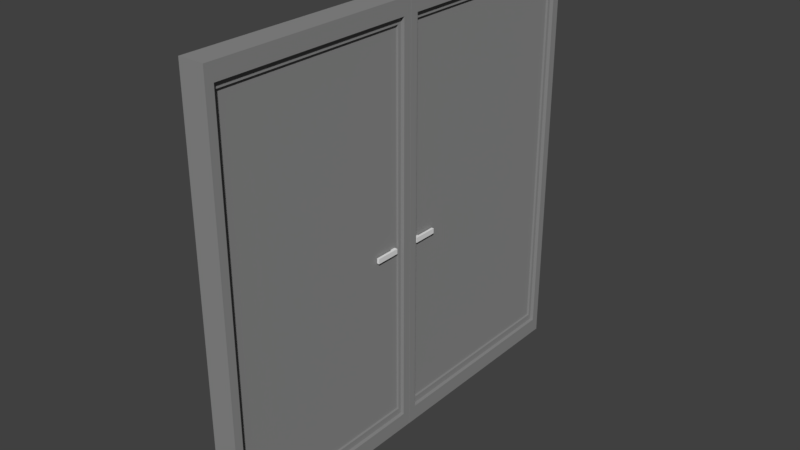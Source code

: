 # Source: BigDoors.blend  (saved by Blender 2.79.0; exported with 4.5.12 LTS)
import bpy
from mathutils import Matrix  # noqa: F401  (used for matrix-valued properties, if any)

bpy.ops.wm.read_factory_settings(use_empty=True)
scene = bpy.context.scene
scene.name = 'Scene'

# ---- collections
col_collection_1 = bpy.data.collections.new('Collection 1'); scene.collection.children.link(col_collection_1)

# ---- materials (node trees are filled in below, after node groups)
mat_bigdoor = bpy.data.materials.new('BigDoor')
mat_bigdoor.alpha_threshold = 0.0
mat_bigdoor.use_transparent_shadow = False
mat_bigdoor.diffuse_color = (0.2697, 0.2697, 0.2697, 1.0)
mat_bigdoor.specular_color = (0.2697, 0.2697, 0.2697)
mat_bigdoor.roughness = 0.5
mat_material_017 = bpy.data.materials.new('Material.017')
mat_material_017.alpha_threshold = 0.0
mat_material_017.use_transparent_shadow = False
mat_material_017.specular_color = (0.8, 0.8, 0.8)
mat_material_017.roughness = 0.5
mat_material_018 = bpy.data.materials.new('Material.018')
mat_material_018.alpha_threshold = 0.0
mat_material_018.use_transparent_shadow = False
mat_material_018.specular_color = (0.8, 0.8, 0.8)
mat_material_018.roughness = 0.5

# ---- material node trees

# ---- world
world_world = bpy.data.worlds.new('World'); scene.world = world_world
world_world.color = (0.05088, 0.05088, 0.05088)
world_world.use_sun_shadow = False
world_world.sun_shadow_jitter_overblur = 0.0
world_world.cycles.sampling_method = 'MANUAL'

# ---- meshes
me_cube_014 = bpy.data.meshes.new('Cube.014')
me_cube_014.from_pydata([(1.0, 105.8, -1.0), (1.0, 105.8, 1.0), (1.0, 103.8, -1.0), (1.0, 103.8, 1.0), (-1.0, 105.8, -1.0), (-1.0, 105.8, 1.0), (-1.0, 103.8, -1.0), (-1.0, 103.8, 1.0), (1.0, 105.8, 0.3085), (1.0, 103.8, 0.3085), (-1.0, 103.8, 0.3085), (-1.0, 105.8, 0.3085), (1.0, 93.22, 1.0), (-1.0, 93.22, 1.0), (1.0, 93.22, 0.3085), (-1.0, 93.22, 0.3085), (-99.81, 110.1, 0.7633), (123.9, 110.1, 0.7633), (-99.81, -4.148, 0.7633), (123.9, -4.148, 0.7633), (-95.32, 107.8, -3.459), (119.4, 107.8, -3.459), (-95.32, -1.856, -3.459), (119.4, -1.856, -3.459), (128.0, -6.25, -3.459), (-103.9, -6.25, -3.459), (-103.9, 112.2, -3.459), (128.0, 112.2, -3.459), (115.8, -0.01489, -2.848), (-91.72, -0.01489, -2.848), (-91.72, 106.0, -2.848), (115.8, 106.0, -2.848), (119.4, -1.856, -2.848), (-95.32, -1.856, -2.848), (-95.32, 107.8, -2.848), (119.4, 107.8, -2.848), (115.8, -0.01489, -2.477), (-91.72, -0.01489, -2.477), (-91.72, 106.0, -2.477), (115.8, 106.0, -2.477), (-103.9, -6.25, 0.7633), (-103.9, 112.2, 0.7633), (128.0, 112.2, 0.7633), (128.0, -6.25, 0.7633), (-96.32, -2.365, -0.3733), (-96.32, 108.4, -0.3733), (120.4, 108.4, -0.3733), (120.4, -2.365, -0.3733), (-99.81, -4.148, -0.3733), (-99.81, 110.1, -0.3733), (123.9, 110.1, -0.3733), (123.9, -4.148, -0.3733), (-96.32, -2.365, -0.9124), (-96.32, 108.4, -0.9124), (120.4, 108.4, -0.9124), (120.4, -2.365, -0.9124), (4.435, 105.6, -1.984), (4.435, 105.6, -3.041), (4.435, 102.9, -1.984), (4.435, 102.9, -3.041), (1.677, 105.6, -1.984), (1.677, 105.6, -3.041), (1.677, 102.9, -1.984), (1.677, 102.9, -3.041), (4.435, 105.6, -2.631), (4.435, 102.9, -2.631), (1.677, 102.9, -2.631), (1.677, 105.6, -2.631), (4.435, 92.46, -3.041), (1.677, 92.46, -3.041), (4.435, 92.46, -2.631), (1.677, 92.46, -2.631)], [], [(8, 1, 3, 9), (9, 3, 12, 14), (10, 7, 5, 11), (11, 5, 1, 8), (2, 6, 4, 0), (7, 3, 1, 5), (4, 11, 8, 0), (6, 10, 11, 4), (2, 9, 10, 6), (0, 8, 9, 2), (14, 12, 13, 15), (10, 9, 14, 15), (3, 7, 13, 12), (7, 10, 15, 13), (17, 19, 51, 50), (40, 43, 24, 25), (22, 23, 32, 33), (26, 27, 42, 41), (40, 25, 26, 41), (24, 43, 42, 27), (23, 22, 25, 24), (22, 20, 26, 25), (21, 23, 24, 27), (20, 21, 27, 26), (28, 31, 39, 36), (21, 20, 34, 35), (20, 22, 33, 34), (23, 21, 35, 32), (28, 29, 33, 32), (29, 30, 34, 33), (31, 28, 32, 35), (30, 31, 35, 34), (37, 36, 39, 38), (29, 28, 36, 37), (31, 30, 38, 39), (30, 29, 37, 38), (16, 18, 40, 41), (17, 16, 41, 42), (19, 17, 42, 43), (18, 19, 43, 40), (45, 46, 54, 53), (18, 16, 49, 48), (19, 18, 48, 51), (16, 17, 50, 49), (45, 44, 48, 49), (46, 45, 49, 50), (47, 46, 50, 51), (44, 47, 51, 48), (53, 54, 55, 52), (46, 47, 55, 54), (44, 45, 53, 52), (47, 44, 52, 55), (64, 57, 59, 65), (66, 65, 70, 71), (66, 63, 61, 67), (67, 61, 57, 64), (58, 62, 60, 56), (63, 59, 57, 61), (60, 67, 64, 56), (62, 66, 67, 60), (58, 65, 66, 62), (56, 64, 65, 58), (70, 68, 69, 71), (59, 63, 69, 68), (63, 66, 71, 69), (65, 59, 68, 70)])
me_cube_014.polygons.foreach_set('use_smooth', [True] * 66)
me_cube_014.polygons.foreach_set('material_index', [0, 0, 0, 0, 0, 0, 0, 0, 0, 0, 0, 0, 0, 0, 0, 0, 0, 0, 0, 0, 0, 0, 0, 0, 0, 0, 0, 0, 0, 0, 0, 0, 0, 0, 0, 0, 0, 0, 0, 0, 0, 0, 0, 0, 0, 0, 0, 0, 0, 0, 0, 0, 1, 1, 1, 1, 1, 1, 1, 1, 1, 1, 1, 1, 1, 1])
_k = set([(0, 2), (0, 4), (0, 8), (1, 3), (1, 5), (1, 8), (2, 6), (2, 9), (3, 12), (4, 6), (4, 11), (5, 7), (5, 11), (6, 10), (7, 13), (9, 10), (9, 14), (10, 15), (12, 13), (12, 14), (13, 15), (14, 15), (16, 17), (16, 18), (16, 49), (17, 19), (17, 50), (18, 19), (18, 48), (19, 51), (20, 21), (20, 22), (20, 34), (21, 23), (21, 35), (22, 23), (22, 33), (23, 32), (24, 25), (24, 27), (24, 43), (25, 26), (25, 40), (26, 27), (26, 41), (27, 42), (28, 29), (28, 31), (28, 36), (29, 30), (29, 37), (30, 31), (30, 38), (31, 39), (32, 33), (32, 35), (33, 34), (34, 35), (36, 37), (36, 39), (37, 38), (38, 39), (40, 41), (40, 43), (41, 42), (42, 43), (44, 45), (44, 47), (44, 52), (45, 46), (45, 53), (46, 47), (46, 54), (47, 55), (48, 49), (48, 51), (49, 50), (50, 51), (52, 53), (52, 55), (53, 54), (54, 55), (56, 58), (56, 60), (56, 64), (57, 59), (57, 61), (57, 64), (58, 62), (58, 65), (59, 68), (60, 62), (60, 67), (61, 63), (61, 67), (62, 66), (63, 69), (65, 66), (65, 70), (66, 71), (68, 69), (68, 70), (69, 71), (70, 71)])
me_cube_014.attributes.new('sharp_edge', 'BOOLEAN', 'EDGE').data.foreach_set('value', [ (min(e.vertices), max(e.vertices)) in _k for e in me_cube_014.edges])
_uv = me_cube_014.uv_layers.new(name='UVMap')
_uv.uv.foreach_set('vector', [0.5386, 0.0, 0.625, 0.0, 0.625, 0.25, 0.5386, 0.25, 0.5386, 0.25, 0.625, 0.25, 0.625, 0.25, 0.5386, 0.25, 0.5386, 0.5, 0.625, 0.5, 0.625, 0.75, 0.5386, 0.75, 0.5386, 0.75, 0.625, 0.75, 0.625, 1.0, 0.5386, 1.0, 0.125, 0.5, 0.375, 0.5, 0.375, 0.75, 0.125, 0.75, 0.625, 0.5, 0.875, 0.5, 0.875, 0.75, 0.625, 0.75, 0.375, 0.75, 0.5386, 0.75, 0.5386, 1.0, 0.375, 1.0, 0.375, 0.5, 0.5386, 0.5, 0.5386, 0.75, 0.375, 0.75, 0.375, 0.25, 0.5386, 0.25, 0.5386, 0.5, 0.375, 0.5, 0.375, 0.0, 0.5386, 0.0, 0.5386, 0.25, 0.375, 0.25, 0.5386, 0.25, 0.625, 0.25, 0.625, 0.5, 0.5386, 0.5, 0.5386, 0.5, 0.5386, 0.25, 0.5386, 0.25, 0.5386, 0.5, 0.875, 0.5, 0.625, 0.5, 0.625, 0.5, 0.875, 0.5, 0.625, 0.5, 0.5386, 0.5, 0.5386, 0.5, 0.625, 0.5, 0.6206, 0.004435, 0.6206, 0.2456, 0.6206, 0.2456, 0.6206, 0.004435, 0.375, 0.25, 0.625, 0.25, 0.625, 0.5, 0.375, 0.5, 0.3843, 0.5093, 0.6157, 0.5093, 0.6157, 0.5093, 0.3843, 0.5093, 0.375, 0.75, 0.625, 0.75, 0.625, 1.0, 0.375, 1.0, 0.125, 0.5, 0.375, 0.5, 0.375, 0.75, 0.125, 0.75, 0.625, 0.5, 0.875, 0.5, 0.875, 0.75, 0.625, 0.75, 0.6157, 0.5093, 0.3843, 0.5093, 0.375, 0.5, 0.625, 0.5, 0.3843, 0.5093, 0.3843, 0.7407, 0.375, 0.75, 0.375, 0.5, 0.6157, 0.7407, 0.6157, 0.5093, 0.625, 0.5, 0.625, 0.75, 0.3843, 0.7407, 0.6157, 0.7407, 0.625, 0.75, 0.375, 0.75, 0.6118, 0.5132, 0.6118, 0.7368, 0.6118, 0.7368, 0.6118, 0.5132, 0.6157, 0.7407, 0.3843, 0.7407, 0.3843, 0.7407, 0.6157, 0.7407, 0.3843, 0.7407, 0.3843, 0.5093, 0.3843, 0.5093, 0.3843, 0.7407, 0.6157, 0.5093, 0.6157, 0.7407, 0.6157, 0.7407, 0.6157, 0.5093, 0.6118, 0.5132, 0.3882, 0.5132, 0.3843, 0.5093, 0.6157, 0.5093, 0.3882, 0.5132, 0.3882, 0.7368, 0.3843, 0.7407, 0.3843, 0.5093, 0.6118, 0.7368, 0.6118, 0.5132, 0.6157, 0.5093, 0.6157, 0.7407, 0.3882, 0.7368, 0.6118, 0.7368, 0.6157, 0.7407, 0.3843, 0.7407, 0.3882, 0.5132, 0.6118, 0.5132, 0.6118, 0.7368, 0.3882, 0.7368, 0.3882, 0.5132, 0.6118, 0.5132, 0.6118, 0.5132, 0.3882, 0.5132, 0.6118, 0.7368, 0.3882, 0.7368, 0.3882, 0.7368, 0.6118, 0.7368, 0.3882, 0.7368, 0.3882, 0.5132, 0.3882, 0.5132, 0.3882, 0.7368, 0.3794, 0.004435, 0.3794, 0.2456, 0.375, 0.25, 0.375, 0.0, 0.6206, 0.004435, 0.3794, 0.004435, 0.375, 0.0, 0.625, 0.0, 0.6206, 0.2456, 0.6206, 0.004435, 0.625, 0.0, 0.625, 0.25, 0.3794, 0.2456, 0.6206, 0.2456, 0.625, 0.25, 0.375, 0.25, 0.3832, 0.008196, 0.6168, 0.008196, 0.6168, 0.008196, 0.3832, 0.008196, 0.3794, 0.2456, 0.3794, 0.004435, 0.3794, 0.004435, 0.3794, 0.2456, 0.6206, 0.2456, 0.3794, 0.2456, 0.3794, 0.2456, 0.6206, 0.2456, 0.3794, 0.004435, 0.6206, 0.004435, 0.6206, 0.004435, 0.3794, 0.004435, 0.3832, 0.008196, 0.3832, 0.2418, 0.3794, 0.2456, 0.3794, 0.004435, 0.6168, 0.008196, 0.3832, 0.008196, 0.3794, 0.004435, 0.6206, 0.004435, 0.6168, 0.2418, 0.6168, 0.008196, 0.6206, 0.004435, 0.6206, 0.2456, 0.3832, 0.2418, 0.6168, 0.2418, 0.6206, 0.2456, 0.3794, 0.2456, 0.3832, 0.008196, 0.6168, 0.008196, 0.6168, 0.2418, 0.3832, 0.2418, 0.6168, 0.008196, 0.6168, 0.2418, 0.6168, 0.2418, 0.6168, 0.008196, 0.3832, 0.2418, 0.3832, 0.008196, 0.3832, 0.008196, 0.3832, 0.2418, 0.6168, 0.2418, 0.3832, 0.2418, 0.3832, 0.2418, 0.6168, 0.2418, 0.528, 0.0, 0.625, 0.0, 0.625, 0.25, 0.528, 0.25, 0.528, 0.5, 0.528, 0.25, 0.528, 0.25, 0.528, 0.5, 0.528, 0.5, 0.625, 0.5, 0.625, 0.75, 0.528, 0.75, 0.528, 0.75, 0.625, 0.75, 0.625, 1.0, 0.528, 1.0, 0.125, 0.5, 0.375, 0.5, 0.375, 0.75, 0.125, 0.75, 0.625, 0.5, 0.875, 0.5, 0.875, 0.75, 0.625, 0.75, 0.375, 0.75, 0.528, 0.75, 0.528, 1.0, 0.375, 1.0, 0.375, 0.5, 0.528, 0.5, 0.528, 0.75, 0.375, 0.75, 0.375, 0.25, 0.528, 0.25, 0.528, 0.5, 0.375, 0.5, 0.375, 0.0, 0.528, 0.0, 0.528, 0.25, 0.375, 0.25, 0.528, 0.25, 0.625, 0.25, 0.625, 0.5, 0.528, 0.5, 0.875, 0.5, 0.625, 0.5, 0.625, 0.5, 0.875, 0.5, 0.625, 0.5, 0.528, 0.5, 0.528, 0.5, 0.625, 0.5, 0.528, 0.25, 0.625, 0.25, 0.625, 0.25, 0.528, 0.25])
me_cube_014.materials.append(mat_bigdoor)
me_cube_014.materials.append(mat_material_017)
me_cube_014.use_remesh_preserve_volume = False
me_cube_014.use_remesh_preserve_attributes = False
me_cube_014.use_mirror_vertex_groups = False
me_cube_014.update()
me_cube_014.normals_split_custom_set([tuple(v) for v in zip(*[iter([1.0, 1.773e-07, -4.863e-07, 1.0, 1.724e-07, -5.171e-07, 1.0, 1.27e-07, -5.171e-07, 1.0, 1.454e-07, -4.966e-07, 1.0, 1.454e-07, -4.966e-07, 1.0, 1.27e-07, -5.171e-07, 1.0, 8.159e-08, -5.171e-07, 1.0, 8.159e-08, -5.171e-07, -1.0, -8.901e-08, 4.256e-07, -1.0, -8.797e-08, 3.879e-07, -1.0, -8.619e-08, 4.31e-07, -1.0, -8.865e-08, 4.66e-07, 0.0, 1.0, 6.081e-06, 0.0, 1.0, 1.823e-05, 0.0, 1.0, 1.823e-05, 0.0, 1.0, 6.081e-06, 0.0, 0.0, -1.0, 0.0, 0.0, -1.0, 0.0, 0.0, -1.0, 0.0, 0.0, -1.0, 1.273e-07, 1.359e-14, 1.0, 1.273e-07, 1.359e-14, 1.0, 1.192e-07, 1.776e-14, 1.0, 1.192e-07, 1.776e-14, 1.0, 0.0, 1.0, -6.073e-06, 0.0, 1.0, 6.081e-06, 0.0, 1.0, 6.081e-06, 0.0, 1.0, -6.073e-06, -1.0, -9.111e-08, 5.011e-07, -1.0, -8.901e-08, 4.256e-07, -1.0, -8.865e-08, 4.66e-07, -1.0, -9.111e-08, 5.011e-07, 0.0, -1.0, 5.042e-06, 0.0, -1.0, 5.042e-06, 0.0, -1.0, 5.042e-06, 0.0, -1.0, 5.042e-06, 1.0, 1.822e-07, -4.555e-07, 1.0, 1.773e-07, -4.863e-07, 1.0, 1.454e-07, -4.966e-07, 1.0, 1.822e-07, -4.555e-07, 0.0, -1.0, 5.037e-06, 0.0, -1.0, 5.037e-06, 0.0, -1.0, 5.037e-06, 0.0, -1.0, 5.037e-06, -4.514e-08, -4.036e-15, -1.0, -4.514e-08, -4.036e-15, -1.0, -4.514e-08, -4.036e-15, -1.0, -4.514e-08, -4.036e-15, -1.0, 1.273e-07, 1.359e-14, 1.0, 1.273e-07, 1.359e-14, 1.0, 1.354e-07, 9.416e-15, 1.0, 1.354e-07, 9.416e-15, 1.0, -1.0, -8.797e-08, 3.879e-07, -1.0, -8.901e-08, 4.256e-07, -1.0, -8.975e-08, 3.448e-07, -1.0, -8.975e-08, 3.448e-07, 1.0, 0.0, 0.0, 1.0, 0.0, 0.0, 1.0, 0.0, 0.0, 1.0, 0.0, 0.0, 0.0, 1.0, 0.0, 0.0, 1.0, 0.0, 0.0, 1.0, 0.0, 0.0, 1.0, 0.0, 0.0, -1.0, 0.0, 0.0, -1.0, 0.0, 0.0, -1.0, 0.0, 0.0, -1.0, 0.0, 0.0, -1.0, 0.0, 0.0, -1.0, 0.0, 0.0, -1.0, 0.0, 0.0, -1.0, 0.0, 1.0, 0.0, 0.0, 1.0, 0.0, 0.0, 1.0, 0.0, 0.0, 1.0, 0.0, 0.0, -1.0, 0.0, 0.0, -1.0, 0.0, 0.0, -1.0, 0.0, 0.0, -1.0, 0.0, 0.0, 2.67e-08, 0.0, 1.0, 1.321e-08, 0.0, 1.0, 7.014e-09, 0.0, 1.0, 2.876e-08, 0.0, 1.0, 1.321e-08, 0.0, 1.0, 1.321e-08, 0.0, 1.0, 7.014e-09, 0.0, 1.0, 7.014e-09, 0.0, 1.0, 2.67e-08, 0.0, 1.0, 2.67e-08, 0.0, 1.0, 2.876e-08, 0.0, 1.0, 2.876e-08, 0.0, 1.0, 1.321e-08, 0.0, 1.0, 2.67e-08, 0.0, 1.0, 2.876e-08, 0.0, 1.0, 7.014e-09, 0.0, 1.0, 1.0, 0.0, 0.0, 1.0, 0.0, 0.0, 1.0, 0.0, 0.0, 1.0, 0.0, 0.0, 0.0, 1.0, 0.0, 0.0, 1.0, 0.0, 0.0, 1.0, 0.0, 0.0, 1.0, 0.0, -1.0, 0.0, 0.0, -1.0, 0.0, 0.0, -1.0, 0.0, 0.0, -1.0, 0.0, 0.0, 1.0, 0.0, 0.0, 1.0, 0.0, 0.0, 1.0, 0.0, 0.0, 1.0, 0.0, 0.0, 8.198e-08, -1.06e-14, 1.0, 4.794e-08, -1.06e-14, 1.0, 6.228e-08, -5.629e-15, 1.0, 1.172e-07, -5.629e-15, 1.0, 4.794e-08, -1.06e-14, 1.0, 4.794e-08, 1.06e-14, 1.0, 6.228e-08, 5.629e-15, 1.0, 6.228e-08, -5.629e-15, 1.0, 8.198e-08, 1.06e-14, 1.0, 8.198e-08, -1.06e-14, 1.0, 1.172e-07, -5.629e-15, 1.0, 1.172e-07, 5.629e-15, 1.0, 4.794e-08, 1.06e-14, 1.0, 8.198e-08, 1.06e-14, 1.0, 1.172e-07, 5.629e-15, 1.0, 6.228e-08, 5.629e-15, 1.0, 2.358e-08, 0.0, 1.0, 2.358e-08, 0.0, 1.0, 2.358e-08, 0.0, 1.0, 2.358e-08, 0.0, 1.0, 0.0, -1.0, 0.0, 0.0, -1.0, 0.0, 0.0, -1.0, 0.0, 0.0, -1.0, 0.0, 0.0, 1.0, 0.0, 0.0, 1.0, 0.0, 0.0, 1.0, 0.0, 0.0, 1.0, 0.0, -1.0, 0.0, 0.0, -1.0, 0.0, 0.0, -1.0, 0.0, 0.0, -1.0, 0.0, 0.0, -6.066e-09, 0.0, -1.0, -6.066e-09, 0.0, -1.0, 4.255e-09, 0.0, -1.0, 4.255e-09, 0.0, -1.0, -1.297e-08, 0.0, -1.0, -6.066e-09, 0.0, -1.0, 4.255e-09, 0.0, -1.0, -6.888e-09, 0.0, -1.0, -1.297e-08, 0.0, -1.0, -1.297e-08, 0.0, -1.0, -6.888e-09, 0.0, -1.0, -6.888e-09, 0.0, -1.0, -6.066e-09, 0.0, -1.0, -1.297e-08, 0.0, -1.0, -6.888e-09, 0.0, -1.0, 4.255e-09, 0.0, -1.0, 0.0, 1.0, 0.0, 0.0, 1.0, 0.0, 0.0, 1.0, 0.0, 0.0, 1.0, 0.0, -1.0, 0.0, 0.0, -1.0, 0.0, 0.0, -1.0, 0.0, 0.0, -1.0, 0.0, 0.0, 0.0, -1.0, 0.0, 0.0, -1.0, 0.0, 0.0, -1.0, 0.0, 0.0, -1.0, 0.0, 0.0, 1.0, 0.0, 0.0, 1.0, 0.0, 0.0, 1.0, 0.0, 0.0, 1.0, 0.0, -1.72e-08, 0.0, -1.0, -1.729e-08, 0.0, -1.0, -1.374e-08, 0.0, -1.0, -1.369e-08, 0.0, -1.0, -2.141e-08, 0.0, -1.0, -1.72e-08, 0.0, -1.0, -1.369e-08, 0.0, -1.0, -2.049e-08, 0.0, -1.0, -2.15e-08, 0.0, -1.0, -2.141e-08, 0.0, -1.0, -2.049e-08, 0.0, -1.0, -2.053e-08, 0.0, -1.0, -1.729e-08, 0.0, -1.0, -2.15e-08, 0.0, -1.0, -2.053e-08, 0.0, -1.0, -1.374e-08, 0.0, -1.0, -2.29e-08, 0.0, -1.0, -2.29e-08, 0.0, -1.0, -2.29e-08, 0.0, -1.0, -2.29e-08, 0.0, -1.0, 1.0, 0.0, 0.0, 1.0, 0.0, 0.0, 1.0, 0.0, 0.0, 1.0, 0.0, 0.0, -1.0, 0.0, 0.0, -1.0, 0.0, 0.0, -1.0, 0.0, 0.0, -1.0, 0.0, 0.0, 0.0, -1.0, 0.0, 0.0, -1.0, 0.0, 0.0, -1.0, 0.0, 0.0, -1.0, 0.0, -1.0, 0.0, 0.0, -1.0, 0.0, 0.0, -1.0, 0.0, 0.0, -1.0, 0.0, 0.0, 0.0, 0.0, -1.0, 0.0, 0.0, -1.0, 0.0, 0.0, -1.0, 0.0, 0.0, -1.0, 1.0, 0.0, 0.0, 1.0, 0.0, 0.0, 1.0, 0.0, 0.0, 1.0, 0.0, 0.0, 0.0, -1.0, 0.0, 0.0, -1.0, 0.0, 0.0, -1.0, 0.0, 0.0, -1.0, 0.0, 0.0, 0.0, -1.0, 0.0, 0.0, -1.0, 0.0, 0.0, -1.0, 0.0, 0.0, -1.0, 0.0, 0.0, 1.0, 0.0, 0.0, 1.0, 0.0, 0.0, 1.0, 0.0, 0.0, 1.0, 0.0, -1.0, 0.0, 0.0, -1.0, 0.0, 0.0, -1.0, 0.0, 0.0, -1.0, 0.0, 1.0, 0.0, 0.0, 1.0, 0.0, 0.0, 1.0, 0.0, 0.0, 1.0, 0.0, 0.0, 0.0, 1.0, 0.0, 0.0, 1.0, 0.0, 0.0, 1.0, 0.0, 0.0, 1.0, 0.0, -1.0, 0.0, 0.0, -1.0, 0.0, 0.0, -1.0, 0.0, 0.0, -1.0, 0.0, 0.0, 0.0, 1.0, 0.0, 0.0, 1.0, 0.0, 0.0, 1.0, 0.0, 0.0, 1.0, 0.0, 0.0, 0.0, 1.0, 0.0, 0.0, 1.0, 0.0, 0.0, 1.0, 0.0, 0.0, 1.0, 1.0, 0.0, 0.0, 1.0, 0.0, 0.0, 1.0, 0.0, 0.0, 1.0, 0.0, 0.0, -1.0, 0.0, 0.0, -1.0, 0.0, 0.0, -1.0, 0.0, 0.0, -1.0, 0.0, 0.0])] * 3)])
me_cube_013 = bpy.data.meshes.new('Cube.013')
me_cube_013.from_pydata([(-10.62, -110.7, 2.459), (-10.62, -110.7, 4.459), (-10.62, -108.7, 2.459), (-10.62, -108.7, 4.459), (-8.622, -110.7, 2.459), (-8.622, -110.7, 4.459), (-8.622, -108.7, 2.459), (-8.622, -108.7, 4.459), (-10.62, -110.7, 3.768), (-10.62, -108.7, 3.768), (-8.622, -108.7, 3.768), (-8.622, -110.7, 3.768), (-10.62, -102.9, 4.459), (-8.622, -102.9, 4.459), (-10.62, -102.9, 3.768), (-8.622, -102.9, 3.768), (-109.4, 0.4394, 4.223), (114.3, 0.4394, 4.223), (-109.4, -113.8, 4.223), (114.3, -113.8, 4.223), (-104.9, -1.853, 6.509e-05), (109.8, -1.853, 6.032e-05), (-104.9, -111.5, 6.509e-05), (109.8, -111.5, 6.032e-05), (118.4, -115.9, 6.008e-05), (-113.5, -115.9, 6.533e-05), (-113.5, 2.541, 6.533e-05), (118.4, 2.541, 6.008e-05), (106.2, -109.7, 0.6111), (-101.3, -109.7, 0.6111), (-101.3, -3.694, 0.6111), (106.2, -3.694, 0.6111), (109.8, -111.5, 0.6111), (-104.9, -111.5, 0.6111), (-104.9, -1.853, 0.6111), (109.8, -1.853, 0.6111), (106.2, -109.7, 0.9823), (-101.3, -109.7, 0.9823), (-101.3, -3.694, 0.9823), (106.2, -3.694, 0.9823), (-113.5, -115.9, 4.223), (-113.5, 2.541, 4.223), (118.4, 2.541, 4.223), (118.4, -115.9, 4.223), (-105.9, -112.1, 3.086), (-105.9, -1.343, 3.086), (110.8, -1.343, 3.086), (110.8, -112.1, 3.086), (-109.4, -113.8, 3.086), (-109.4, 0.4394, 3.086), (114.3, 0.4394, 3.086), (114.3, -113.8, 3.086), (-105.9, -116.8, 2.547), (-105.9, -6.091, 2.547), (110.8, -6.091, 2.547), (110.8, -116.8, 2.547), (-7.946, -108.2, 1.475), (-7.946, -108.2, 0.4184), (-7.946, -105.4, 1.475), (-7.946, -105.4, 0.4184), (-5.187, -108.2, 1.475), (-5.187, -108.2, 0.4184), (-5.187, -105.4, 1.475), (-5.187, -105.4, 0.4184), (-7.946, -108.2, 0.8283), (-7.946, -105.4, 0.8283), (-5.187, -105.4, 0.8283), (-5.187, -108.2, 0.8283), (-7.946, -94.79, 0.4184), (-5.187, -94.79, 0.4184), (-7.946, -94.79, 0.8283), (-5.187, -94.79, 0.8283)], [], [(8, 1, 3, 9), (9, 3, 12, 14), (10, 7, 5, 11), (11, 5, 1, 8), (2, 6, 4, 0), (7, 3, 1, 5), (4, 11, 8, 0), (6, 10, 11, 4), (2, 9, 10, 6), (0, 8, 9, 2), (14, 12, 13, 15), (10, 9, 14, 15), (3, 7, 13, 12), (7, 10, 15, 13), (17, 19, 51, 50), (40, 43, 24, 25), (22, 23, 32, 33), (26, 27, 42, 41), (40, 25, 26, 41), (24, 43, 42, 27), (23, 22, 25, 24), (22, 20, 26, 25), (21, 23, 24, 27), (20, 21, 27, 26), (28, 31, 39, 36), (21, 20, 34, 35), (20, 22, 33, 34), (23, 21, 35, 32), (28, 29, 33, 32), (29, 30, 34, 33), (31, 28, 32, 35), (30, 31, 35, 34), (37, 36, 39, 38), (29, 28, 36, 37), (31, 30, 38, 39), (30, 29, 37, 38), (16, 18, 40, 41), (17, 16, 41, 42), (19, 17, 42, 43), (18, 19, 43, 40), (45, 46, 54, 53), (18, 16, 49, 48), (19, 18, 48, 51), (16, 17, 50, 49), (45, 44, 48, 49), (46, 45, 49, 50), (47, 46, 50, 51), (44, 47, 51, 48), (53, 54, 55, 52), (46, 47, 55, 54), (44, 45, 53, 52), (47, 44, 52, 55), (64, 57, 59, 65), (66, 65, 70, 71), (66, 63, 61, 67), (67, 61, 57, 64), (58, 62, 60, 56), (63, 59, 57, 61), (60, 67, 64, 56), (62, 66, 67, 60), (58, 65, 66, 62), (56, 64, 65, 58), (70, 68, 69, 71), (59, 63, 69, 68), (63, 66, 71, 69), (65, 59, 68, 70)])
me_cube_013.polygons.foreach_set('use_smooth', [True] * 66)
me_cube_013.polygons.foreach_set('material_index', [0, 0, 0, 0, 0, 0, 0, 0, 0, 0, 1, 0, 0, 0, 0, 0, 0, 0, 0, 0, 0, 0, 0, 0, 0, 0, 0, 0, 0, 0, 0, 0, 0, 0, 0, 0, 0, 0, 0, 0, 0, 0, 0, 0, 0, 0, 0, 0, 1, 0, 0, 0, 1, 1, 1, 1, 1, 1, 1, 1, 1, 1, 1, 1, 1, 1])
_k = set([(0, 2), (0, 4), (0, 8), (1, 3), (1, 5), (1, 8), (2, 6), (2, 9), (3, 12), (4, 6), (4, 11), (5, 7), (5, 11), (6, 10), (7, 13), (9, 10), (9, 14), (10, 15), (12, 13), (12, 14), (13, 15), (14, 15), (16, 17), (16, 18), (16, 49), (17, 19), (17, 50), (18, 19), (18, 48), (19, 51), (20, 21), (20, 22), (20, 34), (21, 23), (21, 35), (22, 23), (22, 33), (23, 32), (24, 25), (24, 27), (24, 43), (25, 26), (25, 40), (26, 27), (26, 41), (27, 42), (28, 29), (28, 31), (28, 36), (29, 30), (29, 37), (30, 31), (30, 38), (31, 39), (32, 33), (32, 35), (33, 34), (34, 35), (36, 37), (36, 39), (37, 38), (38, 39), (40, 41), (40, 43), (41, 42), (42, 43), (44, 45), (44, 47), (44, 52), (45, 46), (45, 53), (46, 47), (46, 54), (47, 55), (48, 49), (48, 51), (49, 50), (50, 51), (52, 53), (52, 55), (53, 54), (54, 55), (56, 58), (56, 60), (56, 64), (57, 59), (57, 61), (57, 64), (58, 62), (58, 65), (59, 68), (60, 62), (60, 67), (61, 63), (61, 67), (62, 66), (63, 69), (65, 66), (65, 70), (66, 71), (68, 69), (68, 70), (69, 71), (70, 71)])
me_cube_013.attributes.new('sharp_edge', 'BOOLEAN', 'EDGE').data.foreach_set('value', [ (min(e.vertices), max(e.vertices)) in _k for e in me_cube_013.edges])
_uv = me_cube_013.uv_layers.new(name='UVMap')
_uv.uv.foreach_set('vector', [0.5386, 0.0, 0.625, 0.0, 0.625, 0.25, 0.5386, 0.25, 0.5386, 0.25, 0.625, 0.25, 0.625, 0.25, 0.5386, 0.25, 0.5386, 0.5, 0.625, 0.5, 0.625, 0.75, 0.5386, 0.75, 0.5386, 0.75, 0.625, 0.75, 0.625, 1.0, 0.5386, 1.0, 0.125, 0.5, 0.375, 0.5, 0.375, 0.75, 0.125, 0.75, 0.625, 0.5, 0.875, 0.5, 0.875, 0.75, 0.625, 0.75, 0.375, 0.75, 0.5386, 0.75, 0.5386, 1.0, 0.375, 1.0, 0.375, 0.5, 0.5386, 0.5, 0.5386, 0.75, 0.375, 0.75, 0.375, 0.25, 0.5386, 0.25, 0.5386, 0.5, 0.375, 0.5, 0.375, 0.0, 0.5386, 0.0, 0.5386, 0.25, 0.375, 0.25, 0.5386, 0.25, 0.625, 0.25, 0.625, 0.5, 0.5386, 0.5, 0.5386, 0.5, 0.5386, 0.25, 0.5386, 0.25, 0.5386, 0.5, 0.875, 0.5, 0.625, 0.5, 0.625, 0.5, 0.875, 0.5, 0.625, 0.5, 0.5386, 0.5, 0.5386, 0.5, 0.625, 0.5, 0.6206, 0.004435, 0.6206, 0.2456, 0.6206, 0.2456, 0.6206, 0.004435, 0.375, 0.25, 0.625, 0.25, 0.625, 0.5, 0.375, 0.5, 0.3843, 0.5093, 0.6157, 0.5093, 0.6157, 0.5093, 0.3843, 0.5093, 0.375, 0.75, 0.625, 0.75, 0.625, 1.0, 0.375, 1.0, 0.125, 0.5, 0.375, 0.5, 0.375, 0.75, 0.125, 0.75, 0.625, 0.5, 0.875, 0.5, 0.875, 0.75, 0.625, 0.75, 0.6157, 0.5093, 0.3843, 0.5093, 0.375, 0.5, 0.625, 0.5, 0.3843, 0.5093, 0.3843, 0.7407, 0.375, 0.75, 0.375, 0.5, 0.6157, 0.7407, 0.6157, 0.5093, 0.625, 0.5, 0.625, 0.75, 0.3843, 0.7407, 0.6157, 0.7407, 0.625, 0.75, 0.375, 0.75, 0.6118, 0.5132, 0.6118, 0.7368, 0.6118, 0.7368, 0.6118, 0.5132, 0.6157, 0.7407, 0.3843, 0.7407, 0.3843, 0.7407, 0.6157, 0.7407, 0.3843, 0.7407, 0.3843, 0.5093, 0.3843, 0.5093, 0.3843, 0.7407, 0.6157, 0.5093, 0.6157, 0.7407, 0.6157, 0.7407, 0.6157, 0.5093, 0.6118, 0.5132, 0.3882, 0.5132, 0.3843, 0.5093, 0.6157, 0.5093, 0.3882, 0.5132, 0.3882, 0.7368, 0.3843, 0.7407, 0.3843, 0.5093, 0.6118, 0.7368, 0.6118, 0.5132, 0.6157, 0.5093, 0.6157, 0.7407, 0.3882, 0.7368, 0.6118, 0.7368, 0.6157, 0.7407, 0.3843, 0.7407, 0.3882, 0.5132, 0.6118, 0.5132, 0.6118, 0.7368, 0.3882, 0.7368, 0.3882, 0.5132, 0.6118, 0.5132, 0.6118, 0.5132, 0.3882, 0.5132, 0.6118, 0.7368, 0.3882, 0.7368, 0.3882, 0.7368, 0.6118, 0.7368, 0.3882, 0.7368, 0.3882, 0.5132, 0.3882, 0.5132, 0.3882, 0.7368, 0.3794, 0.004435, 0.3794, 0.2456, 0.375, 0.25, 0.375, 0.0, 0.6206, 0.004435, 0.3794, 0.004435, 0.375, 0.0, 0.625, 0.0, 0.6206, 0.2456, 0.6206, 0.004435, 0.625, 0.0, 0.625, 0.25, 0.3794, 0.2456, 0.6206, 0.2456, 0.625, 0.25, 0.375, 0.25, 0.3832, 0.008196, 0.6168, 0.008196, 0.6168, 0.008196, 0.3832, 0.008196, 0.3794, 0.2456, 0.3794, 0.004435, 0.3794, 0.004435, 0.3794, 0.2456, 0.6206, 0.2456, 0.3794, 0.2456, 0.3794, 0.2456, 0.6206, 0.2456, 0.3794, 0.004435, 0.6206, 0.004435, 0.6206, 0.004435, 0.3794, 0.004435, 0.3832, 0.008196, 0.3832, 0.2418, 0.3794, 0.2456, 0.3794, 0.004435, 0.6168, 0.008196, 0.3832, 0.008196, 0.3794, 0.004435, 0.6206, 0.004435, 0.6168, 0.2418, 0.6168, 0.008196, 0.6206, 0.004435, 0.6206, 0.2456, 0.3832, 0.2418, 0.6168, 0.2418, 0.6206, 0.2456, 0.3794, 0.2456, 0.3832, 0.008196, 0.6168, 0.008196, 0.6168, 0.2418, 0.3832, 0.2418, 0.6168, 0.008196, 0.6168, 0.2418, 0.6168, 0.2418, 0.6168, 0.008196, 0.3832, 0.2418, 0.3832, 0.008196, 0.3832, 0.008196, 0.3832, 0.2418, 0.6168, 0.2418, 0.3832, 0.2418, 0.3832, 0.2418, 0.6168, 0.2418, 0.528, 0.0, 0.625, 0.0, 0.625, 0.25, 0.528, 0.25, 0.528, 0.5, 0.528, 0.25, 0.528, 0.25, 0.528, 0.5, 0.528, 0.5, 0.625, 0.5, 0.625, 0.75, 0.528, 0.75, 0.528, 0.75, 0.625, 0.75, 0.625, 1.0, 0.528, 1.0, 0.125, 0.5, 0.375, 0.5, 0.375, 0.75, 0.125, 0.75, 0.625, 0.5, 0.875, 0.5, 0.875, 0.75, 0.625, 0.75, 0.375, 0.75, 0.528, 0.75, 0.528, 1.0, 0.375, 1.0, 0.375, 0.5, 0.528, 0.5, 0.528, 0.75, 0.375, 0.75, 0.375, 0.25, 0.528, 0.25, 0.528, 0.5, 0.375, 0.5, 0.375, 0.0, 0.528, 0.0, 0.528, 0.25, 0.375, 0.25, 0.528, 0.25, 0.625, 0.25, 0.625, 0.5, 0.528, 0.5, 0.875, 0.5, 0.625, 0.5, 0.625, 0.5, 0.875, 0.5, 0.625, 0.5, 0.528, 0.5, 0.528, 0.5, 0.625, 0.5, 0.528, 0.25, 0.625, 0.25, 0.625, 0.25, 0.528, 0.25])
me_cube_013.materials.append(mat_bigdoor)
me_cube_013.materials.append(mat_material_018)
me_cube_013.use_remesh_preserve_volume = False
me_cube_013.use_remesh_preserve_attributes = False
me_cube_013.use_mirror_vertex_groups = False
me_cube_013.update()
me_cube_013.normals_split_custom_set([tuple(v) for v in zip(*[iter([-1.0, 0.0, 0.0, -1.0, 0.0, 0.0, -1.0, 0.0, 0.0, -1.0, 0.0, 0.0, -1.0, 0.0, 0.0, -1.0, 0.0, 0.0, -1.0, 0.0, 0.0, -1.0, 0.0, 0.0, 1.0, 0.0, 0.0, 1.0, 0.0, 0.0, 1.0, 0.0, 0.0, 1.0, 0.0, 0.0, 0.0, -1.0, 0.0, 0.0, -1.0, 0.0, 0.0, -1.0, 0.0, 0.0, -1.0, 0.0, 0.0, 0.0, -1.0, 0.0, 0.0, -1.0, 0.0, 0.0, -1.0, 0.0, 0.0, -1.0, 0.0, 0.0, 1.0, 0.0, 0.0, 1.0, 0.0, 0.0, 1.0, 0.0, 0.0, 1.0, 0.0, -1.0, 0.0, 0.0, -1.0, 0.0, 0.0, -1.0, 0.0, 0.0, -1.0, 0.0, 1.0, 0.0, 0.0, 1.0, 0.0, 0.0, 1.0, 0.0, 0.0, 1.0, 0.0, 0.0, 0.0, 1.0, 0.0, 0.0, 1.0, 0.0, 0.0, 1.0, 0.0, 0.0, 1.0, 0.0, -1.0, 0.0, 0.0, -1.0, 0.0, 0.0, -1.0, 0.0, 0.0, -1.0, 0.0, 0.0, 0.0, 1.0, 0.0, 0.0, 1.0, 0.0, 0.0, 1.0, 0.0, 0.0, 1.0, 0.0, 0.0, 0.0, -1.0, 0.0, 0.0, -1.0, 0.0, 0.0, -1.0, 0.0, 0.0, -1.0, 0.0, 0.0, 1.0, 0.0, 0.0, 1.0, 0.0, 0.0, 1.0, 0.0, 0.0, 1.0, 1.0, 0.0, 0.0, 1.0, 0.0, 0.0, 1.0, 0.0, 0.0, 1.0, 0.0, 0.0, 1.0, 0.0, 0.0, 1.0, 0.0, 0.0, 1.0, 0.0, 0.0, 1.0, 0.0, 0.0, 0.0, 1.0, 0.0, 0.0, 1.0, 0.0, 0.0, 1.0, 0.0, 0.0, 1.0, 0.0, 0.0, -1.0, 0.0, 0.0, -1.0, 0.0, 0.0, -1.0, 0.0, 0.0, -1.0, 0.0, 0.0, -1.0, 0.0, 0.0, -1.0, 0.0, 0.0, -1.0, 0.0, 0.0, -1.0, 0.0, 1.0, 0.0, 0.0, 1.0, 0.0, 0.0, 1.0, 0.0, 0.0, 1.0, 0.0, 0.0, -1.0, 0.0, 0.0, -1.0, 0.0, 0.0, -1.0, 0.0, 0.0, -1.0, 0.0, 0.0, 2.472e-08, 1.05e-15, 1.0, 2.472e-08, 1.05e-15, 1.0, 2.613e-08, 5.574e-16, 1.0, 2.613e-08, 5.574e-16, 1.0, 2.472e-08, 1.05e-15, 1.0, 2.472e-08, 0.0, 1.0, 2.613e-08, 0.0, 1.0, 2.613e-08, 5.574e-16, 1.0, 2.472e-08, 0.0, 1.0, 2.472e-08, 1.05e-15, 1.0, 2.613e-08, 5.574e-16, 1.0, 2.613e-08, 0.0, 1.0, 2.472e-08, 0.0, 1.0, 2.472e-08, 0.0, 1.0, 2.613e-08, 0.0, 1.0, 2.613e-08, 0.0, 1.0, 1.0, 0.0, 0.0, 1.0, 0.0, 0.0, 1.0, 0.0, 0.0, 1.0, 0.0, 0.0, 0.0, 1.0, 0.0, 0.0, 1.0, 0.0, 0.0, 1.0, 0.0, 0.0, 1.0, 0.0, -1.0, 0.0, 0.0, -1.0, 0.0, 0.0, -1.0, 0.0, 0.0, -1.0, 0.0, 0.0, 1.0, 0.0, 0.0, 1.0, 0.0, 0.0, 1.0, 0.0, 0.0, 1.0, 0.0, 0.0, 4.742e-08, 0.0, 1.0, 4.742e-08, 0.0, 1.0, 6.201e-08, 0.0, 1.0, 6.201e-08, 0.0, 1.0, 4.742e-08, 0.0, 1.0, 4.742e-08, 0.0, 1.0, 6.201e-08, 0.0, 1.0, 6.201e-08, 0.0, 1.0, 4.742e-08, 0.0, 1.0, 4.742e-08, 0.0, 1.0, 6.201e-08, 0.0, 1.0, 6.201e-08, 0.0, 1.0, 4.742e-08, 0.0, 1.0, 4.742e-08, 0.0, 1.0, 6.201e-08, 0.0, 1.0, 6.201e-08, 0.0, 1.0, 2.289e-08, 0.0, 1.0, 2.289e-08, 0.0, 1.0, 2.289e-08, 0.0, 1.0, 2.289e-08, 0.0, 1.0, 0.0, -1.0, 0.0, 0.0, -1.0, 0.0, 0.0, -1.0, 0.0, 0.0, -1.0, 0.0, 0.0, 1.0, 0.0, 0.0, 1.0, 0.0, 0.0, 1.0, 0.0, 0.0, 1.0, 0.0, -1.0, 0.0, 0.0, -1.0, 0.0, 0.0, -1.0, 0.0, 0.0, -1.0, 0.0, 0.0, -1.354e-08, 0.0, -1.0, -1.354e-08, 0.0, -1.0, -7.187e-09, 0.0, -1.0, -7.187e-09, 0.0, -1.0, -1.354e-08, 0.0, -1.0, -1.354e-08, 0.0, -1.0, -7.187e-09, 0.0, -1.0, -7.187e-09, 0.0, -1.0, -1.354e-08, 0.0, -1.0, -1.354e-08, 0.0, -1.0, -7.187e-09, 0.0, -1.0, -7.187e-09, 0.0, -1.0, -1.354e-08, 0.0, -1.0, -1.354e-08, 0.0, -1.0, -7.187e-09, 0.0, -1.0, -7.187e-09, 0.0, -1.0, -2.211e-08, 0.1128, -0.9936, -2.211e-08, 0.1128, -0.9936, -2.211e-08, 0.1128, -0.9936, -2.211e-08, 0.1128, -0.9936, -1.0, 0.0, 0.0, -1.0, 0.0, 0.0, -1.0, 0.0, 0.0, -1.0, 0.0, 0.0, 0.0, -1.0, 0.0, 0.0, -1.0, 0.0, 0.0, -1.0, 0.0, 0.0, -1.0, 0.0, 0.0, 1.0, 0.0, 0.0, 1.0, 0.0, 0.0, 1.0, 0.0, 0.0, 1.0, 0.0, -1.307e-08, 0.0, -1.0, -1.307e-08, 0.0, -1.0, -6.941e-09, 0.0, -1.0, -6.941e-09, 0.0, -1.0, 2.063e-08, 0.0, -1.0, -1.307e-08, 0.0, -1.0, -6.941e-09, 0.0, -1.0, 4.743e-08, 0.0, -1.0, 2.063e-08, 0.0, -1.0, 2.063e-08, 0.0, -1.0, 4.743e-08, 0.0, -1.0, 4.743e-08, 0.0, -1.0, -1.307e-08, 0.0, -1.0, 2.063e-08, 0.0, -1.0, 4.743e-08, 0.0, -1.0, -6.941e-09, 0.0, -1.0, -2.29e-08, 0.0, -1.0, -2.29e-08, 0.0, -1.0, -2.29e-08, 0.0, -1.0, -2.29e-08, 0.0, -1.0, 1.0, 0.0, 0.0, 1.0, 0.0, 0.0, 1.0, 0.0, 0.0, 1.0, 0.0, 0.0, -1.0, 0.0, 0.0, -1.0, 0.0, 0.0, -1.0, 0.0, 0.0, -1.0, 0.0, 0.0, 2.211e-08, -0.1128, 0.9936, 2.211e-08, -0.1128, 0.9936, 2.211e-08, -0.1128, 0.9936, 2.211e-08, -0.1128, 0.9936, 1.0, 0.0, 0.0, 1.0, 0.0, 0.0, 1.0, 0.0, 0.0, 1.0, 0.0, 0.0, -9.735e-08, 2.238e-08, -1.0, -9.735e-08, 2.238e-08, -1.0, -9.735e-08, 2.238e-08, -1.0, -9.735e-08, 2.238e-08, -1.0, -1.0, 0.0, 1.021e-06, -1.0, 0.0, 1.163e-06, -1.0, 0.0, 1.163e-06, -1.0, 0.0, 9.501e-07, 0.0, 1.0, 0.0, 0.0, 1.0, 0.0, 0.0, 1.0, 0.0, 0.0, 1.0, 0.0, -6.335e-08, 4.368e-08, -1.0, -6.335e-08, 4.368e-08, -1.0, -6.335e-08, 4.368e-08, -1.0, -6.335e-08, 4.368e-08, -1.0, 5.64e-08, -3.303e-08, 1.0, 5.64e-08, -3.303e-08, 1.0, 3.167e-08, -4.368e-08, 1.0, 3.167e-08, -4.368e-08, 1.0, 0.0, 1.0, 0.0, 0.0, 1.0, 0.0, 0.0, 1.0, 0.0, 0.0, 1.0, 0.0, -1.0, 0.0, 7.371e-07, -1.0, 0.0, 1.021e-06, -1.0, 0.0, 9.501e-07, -1.0, 0.0, 7.371e-07, 0.0, -1.0, -6.027e-06, 0.0, -1.0, -6.027e-06, 0.0, -1.0, -6.027e-06, 0.0, -1.0, -6.027e-06, 1.0, 0.0, 0.0, 1.0, 0.0, 0.0, 1.0, 0.0, 0.0, 1.0, 0.0, 0.0, 0.0, -1.0, 1.298e-05, 0.0, -1.0, 1.298e-05, 0.0, -1.0, 1.298e-05, 0.0, -1.0, 1.298e-05, 5.64e-08, -3.303e-08, 1.0, 5.64e-08, -3.303e-08, 1.0, 8.112e-08, -2.238e-08, 1.0, 8.112e-08, -2.238e-08, 1.0, -1.0, 0.0, 1.163e-06, -1.0, 0.0, 1.021e-06, -1.0, 0.0, 1.163e-06, -1.0, 0.0, 1.163e-06, 1.0, 0.0, 0.0, 1.0, 0.0, 0.0, 1.0, 0.0, 0.0, 1.0, 0.0, 0.0])] * 3)])

# ---- objects
ob_cube_009 = bpy.data.objects.new('Cube.009', me_cube_014)
ob_cube_010 = bpy.data.objects.new('Cube.010', me_cube_013)

# ---- transforms, parenting, visibility, modifiers, constraints
ob_cube_009.location = (-1.556, 0.2166, 0.2138)
ob_cube_009.rotation_euler = (7.55e-08, 1.571, 0.0)
ob_cube_009.scale = (-0.001862, -0.001913, -0.006065)
ob_cube_009.color = (0.8, 0.8, 0.8, 1.0)
ob_cube_009.lineart.crease_threshold = 0.0
ob_cube_010.location = (-1.535, -0.2167, 0.2318)
ob_cube_010.rotation_euler = (7.55e-08, 1.571, 0.0)
ob_cube_010.scale = (-0.001862, -0.001882, -0.006065)
ob_cube_010.color = (0.8, 0.8, 0.8, 1.0)
ob_cube_010.lineart.crease_threshold = 0.0

# ---- collection membership
col_collection_1.objects.link(ob_cube_009)
col_collection_1.objects.link(ob_cube_010)

# ---- scene / render settings (as saved in the file)
scene.frame_start = 1; scene.frame_end = 250; scene.frame_set(1)
scene.render.engine = 'BLENDER_EEVEE_NEXT'
scene.render.resolution_percentage = 50
scene.render.dither_intensity = 0.0
scene.cycles.use_denoising = False
scene.cycles.samples = 128
scene.cycles.sampling_pattern = 'TABULATED_SOBOL'
scene.cycles.use_adaptive_sampling = False
scene.cycles.use_light_tree = False
scene.cycles.blur_glossy = 0.0
scene.cycles.sample_clamp_indirect = 0.0
scene.view_settings.view_transform = 'Standard'
bpy.context.view_layer.update()

# ---- added for rendering (the .blend has no active camera and no usable light): camera, sun
cam_auto = bpy.data.cameras.new('AutoCamera')
cam_auto.lens = 50.0
cam_auto.sensor_width = 36.0
cam_auto.clip_end = 1000.0
ob_auto_camera = bpy.data.objects.new('AutoCamera', cam_auto)
scene.collection.objects.link(ob_auto_camera)
ob_auto_camera.location = (-0.970778, -0.689573, 0.698335)
ob_auto_camera.rotation_euler = (1.09748, -7.21219e-08, 0.694738)
scene.camera = ob_auto_camera
light_auto_sun = bpy.data.lights.new('AutoSun', 'SUN')
light_auto_sun.energy = 3.0
light_auto_sun.angle = 0.0523599
ob_auto_sun = bpy.data.objects.new('AutoSun', light_auto_sun)
scene.collection.objects.link(ob_auto_sun)
ob_auto_sun.rotation_euler = (0.872665, 0.174533, 0.523599)
bpy.context.view_layer.update()
